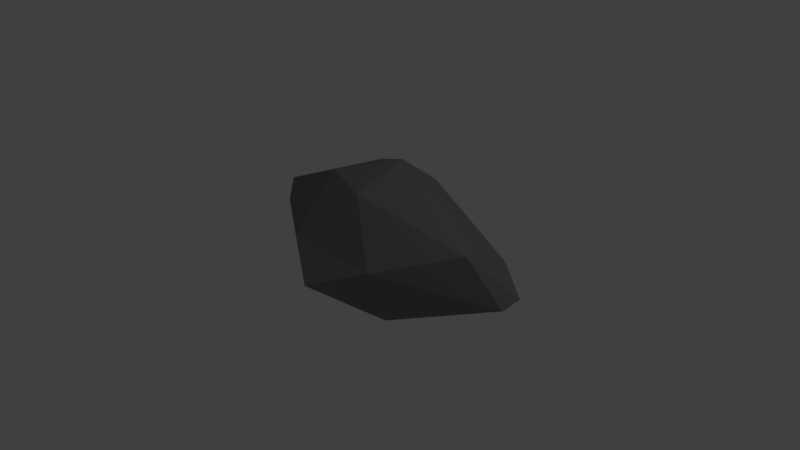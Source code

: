 # Source: Rock2.blend  (saved by Blender 2.79.0; exported with 4.5.12 LTS)
import bpy
from mathutils import Matrix  # noqa: F401  (used for matrix-valued properties, if any)

bpy.ops.wm.read_factory_settings(use_empty=True)
scene = bpy.context.scene
scene.name = 'Scene'

# ---- collections
col_collection_1 = bpy.data.collections.new('Collection 1'); scene.collection.children.link(col_collection_1)

# ---- materials (node trees are filled in below, after node groups)
mat_material_001 = bpy.data.materials.new('Material.001')
mat_material_001.alpha_threshold = 0.0
mat_material_001.use_transparent_shadow = False
mat_material_001.diffuse_color = (0.214, 0.214, 0.214, 1.0)
mat_material_001.roughness = 0.5

# ---- material node trees

# ---- world
world_world = bpy.data.worlds.new('World'); scene.world = world_world
world_world.color = (0.05088, 0.05088, 0.05088)
world_world.use_sun_shadow = False
world_world.sun_shadow_jitter_overblur = 0.0
world_world.cycles.sampling_method = 'MANUAL'

# ---- cameras
cam_camera = bpy.data.cameras.new('Camera')
cam_camera.clip_end = 100.0
cam_camera.lens = 35.0
cam_camera.sensor_width = 32.0
cam_camera.sensor_height = 18.0
cam_camera.ortho_scale = 7.314
cam_camera.dof.focus_distance = 0.0
cam_camera.dof.aperture_fstop = 128.0

# ---- lights
light_lamp = bpy.data.lights.new('Lamp', 'POINT')
light_lamp.transmission_factor = 0.0
light_lamp.cutoff_distance = 30.0
light_lamp.energy = 100.0
light_lamp.shadow_buffer_clip_start = 1.001
light_lamp.shadow_soft_size = 0.1
light_lamp.shadow_maximum_resolution = 0.006
light_lamp.use_absolute_resolution = True

# ---- meshes
me_icosphere = bpy.data.meshes.new('Icosphere')
me_icosphere.from_pydata([(1.978, 0.2423, -0.5214), (-0.7226, -0.5401, -0.8433), (-1.621, 0.7364, -0.7511), (-0.04562, 1.072, -0.9901), (1.573, 0.7666, -0.7808), (0.7231, -0.711, -0.179), (-1.745, 0.1225, 0.006187), (0.7678, -0.469, -0.8959), (0.6728, 0.4757, -1.076), (-1.453, 0.1479, -0.808), (-0.1447, 0.3464, -1.219), (2.003, 0.5078, -0.4619), (0.0, -1.068, -0.502), (-2.003, 0.5078, -0.4619), (-1.955, 0.1835, -0.4189), (-0.9855, 1.152, -0.6574), (0.9855, 1.152, -0.6574), (0.0, 1.338, -0.6048), (1.577, 0.03386, 0.1029), (-0.4887, -0.8023, -0.09393), (-1.659, 0.718, -0.1819), (0.01029, 1.318, -0.1113), (1.501, 0.8216, -0.288), (0.1945, -0.3771, 0.5449), (0.2044, 0.3512, 0.7889), (-0.5569, -0.1086, 0.5643), (-0.5665, 0.702, 0.4692), (0.2415, 0.8851, 0.3838)], [], [(10, 7, 1), (0, 7, 8), (0, 8, 11), (1, 7, 12), (2, 9, 13), (3, 2, 15), (4, 3, 16), (1, 12, 14), (3, 15, 17), (5, 18, 23), (6, 19, 25), (24, 22, 27), (22, 21, 27), (27, 26, 24), (27, 21, 26), (21, 20, 26), (26, 25, 24), (26, 20, 25), (20, 6, 25), (25, 23, 24), (25, 19, 23), (19, 5, 23), (23, 18, 24), (18, 22, 24), (4, 16, 22), (16, 21, 22), (17, 15, 21), (15, 20, 21), (2, 13, 20), (13, 6, 20), (14, 19, 6), (14, 12, 19), (12, 5, 19), (0, 18, 5), (0, 11, 18), (11, 22, 18), (16, 17, 21), (16, 3, 17), (15, 2, 20), (13, 14, 6), (13, 9, 14), (9, 1, 14), (12, 0, 5), (12, 7, 0), (11, 4, 22), (11, 8, 4), (8, 3, 4), (8, 10, 3), (10, 2, 3), (10, 9, 2), (10, 1, 9), (7, 10, 8)])
me_icosphere.materials.append(mat_material_001)
me_icosphere.use_remesh_preserve_volume = False
me_icosphere.use_remesh_preserve_attributes = False
me_icosphere.use_mirror_vertex_groups = False
me_icosphere.update()

# ---- objects
ob_icosphere = bpy.data.objects.new('Icosphere', me_icosphere)
ob_lamp = bpy.data.objects.new('Lamp', light_lamp)
ob_camera = bpy.data.objects.new('Camera', cam_camera)

# ---- transforms, parenting, visibility, modifiers, constraints
ob_icosphere.location = (0.1358, -0.07968, 0.5455)
ob_icosphere.lineart.crease_threshold = 0.0
ob_lamp.location = (4.076, 1.005, 5.904)
ob_lamp.rotation_euler = (0.6503, 0.05522, 1.866)
ob_lamp.lock_rotations_4d = False
ob_lamp.empty_display_type = 'ARROWS'
ob_lamp.color = (0.0, 0.0, 0.0, 0.0)
ob_lamp.lineart.crease_threshold = 0.0
ob_camera.location = (7.481, -6.508, 5.344)
ob_camera.rotation_euler = (1.109, 0.0, 0.8149)
ob_camera.lock_rotations_4d = False
ob_camera.empty_display_type = 'ARROWS'
ob_camera.color = (0.0, 0.0, 0.0, 0.0)
ob_camera.display_type = 'WIRE'
ob_camera.lineart.crease_threshold = 0.0

# ---- collection membership
col_collection_1.objects.link(ob_icosphere)
col_collection_1.objects.link(ob_lamp)
col_collection_1.objects.link(ob_camera)

# ---- scene / render settings (as saved in the file)
scene.camera = ob_camera
scene.frame_start = 1; scene.frame_end = 250; scene.frame_set(1)
scene.render.engine = 'BLENDER_EEVEE_NEXT'
scene.render.resolution_percentage = 50
scene.render.dither_intensity = 0.0
scene.cycles.use_denoising = False
scene.cycles.samples = 128
scene.cycles.sampling_pattern = 'TABULATED_SOBOL'
scene.cycles.use_adaptive_sampling = False
scene.cycles.use_light_tree = False
scene.cycles.blur_glossy = 0.0
scene.cycles.sample_clamp_indirect = 0.0
scene.view_settings.view_transform = 'Standard'
bpy.context.view_layer.update()
